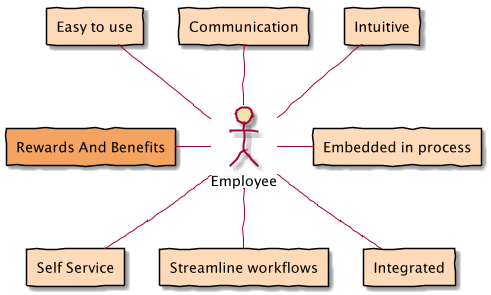

The diagram above was rendered by PlantUML. Its source (embedded in the PNG):
@startuml
skinparam defaultFontName Purisa
skinparam handwritten true
skinparam backgroundcolor transparent
skinparam defaultTextAlignment center

scale 500*500

actor Employee #PaleGoldenRod
rectangle "Easy to use" as easy #PeachPuff
rectangle "Self Service" as service #PeachPuff
rectangle "Rewards And Benefits" as benefits #SandyBrown
rectangle "Embedded in process" as process #PeachPuff
rectangle "Intuitive" as intuitive #PeachPuff
rectangle "Streamline workflows" as workflows #PeachPuff
rectangle "Integrated" as integrated #PeachPuff
rectangle "Communication" as communication #PeachPuff

Employee -u- intuitive
Employee -u- communication
Employee -u- easy
Employee -l- benefits
Employee -r- process
Employee -d- workflows
Employee -d- integrated
Employee -d- service

@enduml